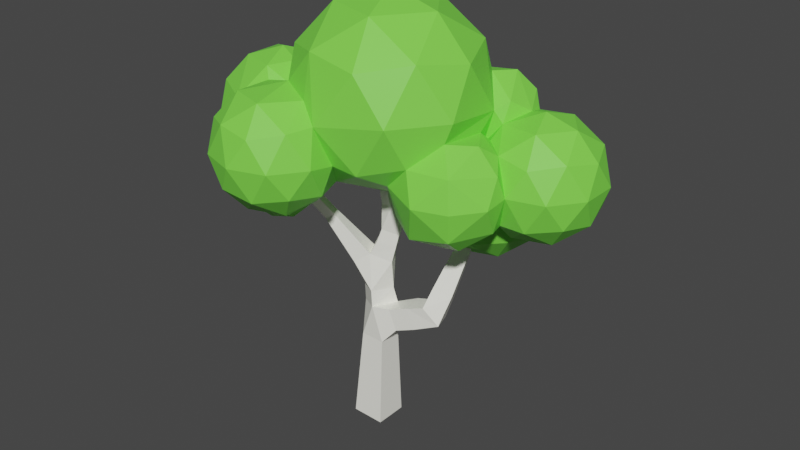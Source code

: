 # Source: kesa_koivu1.blend  (saved by Blender 4.4.30; exported with 4.5.12 LTS)
import bpy
from mathutils import Matrix  # noqa: F401  (used for matrix-valued properties, if any)

bpy.ops.wm.read_factory_settings(use_empty=True)
scene = bpy.context.scene
scene.name = 'Scene'

# ---- collections
col_collection = bpy.data.collections.new('Collection'); scene.collection.children.link(col_collection)

# ---- images (referenced by path relative to the original .blend; pixels are not part of the script)
import os
ASSET_DIR = os.environ.get("B2B_ASSET_DIR", "")  # directory of the original .blend (textures are referenced by path, not embedded)
HERE = os.path.dirname(os.path.abspath(__file__))  # packed textures are extracted next to this script under _unpacked/

def load_image(name, relpath, width, height, colorspace="sRGB"):
    """Load a texture the original file referenced (path relative to the .blend, or extracted next to this script)."""
    p = next((c for c in (os.path.join(HERE, relpath), os.path.join(ASSET_DIR, relpath)) if relpath and os.path.exists(c)), "")
    if p:
        img = bpy.data.images.load(p, check_existing=True)
        img.name = name
    else:  # same state as the original file: an image datablock whose file is absent (Cycles renders it pink)
        img = bpy.data.images.new(name, width, height)
        img.source = "FILE"
        img.filepath = "//" + (relpath or name)
    img.colorspace_settings.name = colorspace
    return img
img_material_001_base_color = load_image('Material.001 Base Color', '', 1024, 1024, 'sRGB')

# ---- materials (node trees are filled in below, after node groups)
mat_material = bpy.data.materials.new('Material')
mat_material.alpha_threshold = 0.0
mat_material.use_transparent_shadow = False
mat_material.line_color = (0.0, 0.0, 0.0, 1.0)
mat_material_001 = bpy.data.materials.new('Material.001')
mat_material_001.use_transparent_shadow = False

# ---- material node trees
mat_material.use_nodes = True; mat_material.node_tree.nodes.clear()
_N = mat_material.node_tree.nodes; _L = mat_material.node_tree.links
n0 = _N.new('ShaderNodeOutputMaterial'); n0.name = 'Material Output'; n0.location = (300, 300)
n1 = _N.new('ShaderNodeBsdfPrincipled'); n1.name = 'Principled BSDF'; n1.location = (10, 300)
n1.distribution = 'GGX'
n1.subsurface_method = 'RANDOM_WALK_SKIN'
n1.inputs[0].default_value = (1.0, 0.9911, 0.8963, 1.0)
n1.inputs[2].default_value = 0.4
n1.inputs[3].default_value = 1.45
n1.inputs[27].default_value = (0.0, 0.0, 0.0, 1.0)
n1.inputs[28].default_value = 1.0
_L.new(n1.outputs[0], n0.inputs[0])
n0.is_active_output = True
mat_material_001.use_nodes = True; mat_material_001.node_tree.nodes.clear()
_N = mat_material_001.node_tree.nodes; _L = mat_material_001.node_tree.links
n0 = _N.new('ShaderNodeBsdfPrincipled'); n0.name = 'Principled BSDF'; n0.location = (10, 300)
n0.distribution = 'GGX'
n0.subsurface_method = 'RANDOM_WALK_SKIN'
n0.inputs[0].default_value = (0.2069, 0.7994, 0.07261, 1.0)
n0.inputs[3].default_value = 1.45
n0.inputs[27].default_value = (0.0, 0.0, 0.0, 1.0)
n0.inputs[28].default_value = 1.0
n1 = _N.new('ShaderNodeOutputMaterial'); n1.name = 'Material Output'; n1.location = (300, 300)
n2 = _N.new('ShaderNodeTexImage'); n2.name = 'Image Texture.001'; n2.location = (0, 0)
n2.image = img_material_001_base_color
_L.new(n0.outputs[0], n1.inputs[0])
n1.is_active_output = True

# ---- world
world_world = bpy.data.worlds.new('World'); scene.world = world_world
world_world.use_nodes = True; world_world.node_tree.nodes.clear()
_N = world_world.node_tree.nodes; _L = world_world.node_tree.links
n0 = _N.new('ShaderNodeOutputWorld'); n0.name = 'World Output'; n0.location = (300, 300)
n1 = _N.new('ShaderNodeBackground'); n1.name = 'Background'; n1.location = (10, 300)
n1.inputs[0].default_value = (0.05088, 0.05088, 0.05088, 1.0)
_L.new(n1.outputs[0], n0.inputs[0])
n0.is_active_output = True
world_world.color = (0.05088, 0.05088, 0.05088)
world_world.use_sun_shadow = False
world_world.sun_shadow_jitter_overblur = 0.0

# ---- meshes
me_cube = bpy.data.meshes.new('Cube')
me_cube.from_pydata([(0.3854, 0.3857, -0.01521), (0.3854, -0.3857, -0.01521), (-0.3854, -0.3857, 0.01521), (-0.3854, 0.3857, 0.01521), (1.544, 0.5224, 2.91), (1.719, 0.03228, 2.967), (1.353, -0.05551, 3.331), (1.178, 0.4347, 3.274), (0.3606, 0.7094, 8.888), (0.207, 0.7553, 8.875), (0.2528, 0.8858, 8.793), (0.4065, 0.84, 8.806), (0.2513, -0.276, 7.345), (-0.004922, -0.1955, 7.334), (0.07629, 0.05664, 7.288), (0.3325, -0.02388, 7.299), (3.122, 1.504, 5.376), (3.162, 1.368, 5.376), (3.124, 1.357, 5.511), (3.084, 1.492, 5.511), (-1.028, -0.5241, 4.946), (-1.164, -0.3442, 5.001), (-0.9896, -0.25, 5.122), (-0.8539, -0.4299, 5.067), (-1.051, -1.501, 6.196), (-1.176, -1.381, 6.29), (-1.023, -1.285, 6.371), (-0.8984, -1.405, 6.277), (2.257, 1.007, 6.248), (2.218, 0.8715, 6.248), (2.087, 0.9092, 6.286), (2.126, 1.045, 6.286), (-0.5797, 1.765, 5.586), (-0.4058, 1.855, 5.586), (-0.3763, 1.799, 5.772), (-0.5501, 1.708, 5.772), (-0.4019, -0.3199, 3.997), (-0.5986, 0.06518, 3.997), (-0.2822, 0.2356, 4.242), (-0.06402, -0.1628, 4.242), (-0.5895, -0.3824, 4.282), (-0.7591, -0.05009, 4.282), (-0.5022, 0.08112, 4.519), (-0.3325, -0.2512, 4.519), (-0.7514, -0.4363, 4.528), (-0.8978, -0.1496, 4.528), (-0.6761, -0.03641, 4.732), (-0.5297, -0.3231, 4.732), (-0.8987, -0.4854, 4.752), (-1.024, -0.2402, 4.752), (-0.8343, -0.1433, 4.927), (-0.709, -0.3886, 4.927), (2.133, 1.263, 5.025), (2.201, 1.033, 5.025), (2.136, 1.014, 5.255), (2.068, 1.244, 5.255), (2.335, 1.312, 5.097), (2.397, 1.101, 5.097), (2.338, 1.084, 5.308), (2.276, 1.294, 5.308), (2.513, 1.355, 5.16), (2.57, 1.162, 5.16), (2.516, 1.146, 5.354), (2.459, 1.339, 5.354), (2.678, 1.395, 5.219), (2.73, 1.218, 5.219), (2.68, 1.203, 5.396), (2.627, 1.381, 5.396), (2.832, 1.433, 5.273), (2.881, 1.27, 5.273), (2.835, 1.257, 5.436), (2.786, 1.42, 5.436), (2.98, 1.469, 5.326), (3.024, 1.32, 5.326), (2.982, 1.308, 5.475), (2.938, 1.457, 5.475), (1.658, 0.7174, 3.481), (1.85, 0.322, 3.609), (1.443, 0.1718, 3.756), (1.251, 0.5672, 3.628), (1.717, 0.836, 3.837), (1.891, 0.4798, 3.953), (1.524, 0.3444, 4.086), (1.351, 0.7006, 3.97), (1.77, 0.9404, 4.151), (1.927, 0.6185, 4.256), (1.596, 0.4962, 4.376), (1.439, 0.8181, 4.271), (1.819, 1.036, 4.44), (1.96, 0.7462, 4.534), (1.661, 0.636, 4.642), (1.52, 0.9261, 4.548), (1.864, 1.127, 4.712), (1.991, 0.8663, 4.796), (1.723, 0.7674, 4.893), (1.596, 1.028, 4.809), (0.5956, 0.3512, 2.541), (0.6852, -0.1648, 2.541), (0.5077, -0.1956, 3.033), (0.4147, 0.2159, 3.032), (1.044, 0.429, 2.708), (1.133, -0.08695, 2.708), (0.956, -0.1178, 3.2), (0.8664, 0.3982, 3.2), (0.2723, -0.09014, 7.654), (0.03336, -0.01882, 7.634), (0.1047, 0.1842, 7.506), (0.3436, 0.1129, 7.526), (0.2859, 0.03341, 7.844), (0.06018, 0.1008, 7.825), (0.1276, 0.2926, 7.705), (0.3533, 0.2252, 7.724), (0.2982, 0.1446, 8.016), (0.08433, 0.2084, 7.998), (0.1482, 0.3902, 7.884), (0.3621, 0.3263, 7.902), (0.3097, 0.2484, 8.176), (0.1069, 0.309, 8.159), (0.1674, 0.4813, 8.051), (0.3702, 0.4208, 8.068), (0.3206, 0.3471, 8.329), (0.1283, 0.4045, 8.312), (0.1857, 0.5679, 8.21), (0.378, 0.5105, 8.226), (0.3311, 0.4419, 8.475), (0.1489, 0.4963, 8.46), (0.2033, 0.6511, 8.362), (0.3854, 0.5967, 8.378), (0.3412, 0.5335, 8.616), (0.1688, 0.585, 8.602), (0.2202, 0.7315, 8.51), (0.3926, 0.68, 8.524), (0.351, 0.6226, 8.754), (0.1881, 0.6712, 8.74), (0.2367, 0.8096, 8.653), (0.3996, 0.761, 8.667), (0.388, 0.01622, 5.436), (0.05165, 0.1218, 5.436), (0.1552, 0.4519, 5.504), (0.4916, 0.3464, 5.504), (0.3659, -0.03139, 5.739), (0.04259, 0.07006, 5.739), (0.1422, 0.3874, 5.804), (0.4655, 0.286, 5.804), (0.3454, -0.07572, 6.02), (0.03415, 0.02193, 6.02), (0.13, 0.3274, 6.083), (0.4412, 0.2297, 6.083), (0.3257, -0.118, 6.289), (0.02609, -0.02403, 6.289), (0.1184, 0.2701, 6.349), (0.418, 0.176, 6.349), (0.3068, -0.1589, 6.549), (0.01831, -0.06844, 6.549), (0.1071, 0.2147, 6.607), (0.3956, 0.1242, 6.607), (0.2883, -0.1987, 6.802), (0.01073, -0.1116, 6.802), (0.09621, 0.1608, 6.857), (0.3738, 0.07369, 6.857), (0.2702, -0.2376, 7.049), (0.003327, -0.1539, 7.049), (0.08552, 0.1081, 7.102), (0.3524, 0.02435, 7.102), (0.1319, 0.4842, 4.081), (0.3716, 0.07253, 4.081), (0.2109, 0.5081, 4.427), (0.4313, 0.1294, 4.427), (0.06759, -0.08236, 4.549), (-0.1528, 0.2963, 4.549), (0.284, 0.5302, 4.747), (0.4866, 0.182, 4.747), (0.1522, -0.01265, 4.859), (-0.05044, 0.3355, 4.859), (-0.3078, -0.04359, 2.945), (-0.02075, 0.3945, 2.945), (0.1242, -0.3267, 3.032), (-0.3595, -0.009699, 3.313), (-0.07247, 0.4283, 3.313), (0.3595, 0.1453, 3.4), (0.07247, -0.2928, 3.4), (0.3802, 0.3536, 0.6647), (0.3802, -0.3536, 0.6647), (-0.3266, -0.3536, 0.6926), (-0.3266, 0.3536, 0.6926), (0.376, 0.3283, 1.201), (0.376, -0.3283, 1.201), (-0.2801, -0.3283, 1.227), (-0.2801, 0.3283, 1.227), (0.3722, 0.3051, 1.695), (0.3722, -0.3051, 1.695), (-0.2374, -0.3051, 1.719), (-0.2374, 0.3051, 1.719), (0.3686, 0.283, 2.162), (0.3686, -0.283, 2.162), (-0.197, -0.283, 2.184), (-0.197, 0.283, 2.184), (-1.029, -0.6581, 5.116), (-1.173, -0.5198, 5.224), (-0.9971, -0.4097, 5.317), (-0.8533, -0.5481, 5.209), (-1.032, -0.7877, 5.282), (-1.173, -0.6521, 5.388), (-1.001, -0.5443, 5.479), (-0.8602, -0.6798, 5.373), (-1.036, -0.9123, 5.442), (-1.174, -0.7794, 5.546), (-1.005, -0.6736, 5.635), (-0.8669, -0.8066, 5.531), (-1.039, -1.034, 5.598), (-1.174, -0.9035, 5.699), (-1.009, -0.7998, 5.787), (-0.8734, -0.9301, 5.685), (-1.042, -1.153, 5.75), (-1.175, -1.025, 5.85), (-1.013, -0.9236, 5.936), (-0.8797, -1.051, 5.836), (-1.045, -1.27, 5.901), (-1.175, -1.145, 5.999), (-1.016, -1.046, 6.083), (-0.886, -1.171, 5.985), (-1.048, -1.386, 6.049), (-1.176, -1.264, 6.145), (-1.02, -1.166, 6.228), (-0.8922, -1.289, 6.132), (2.063, 1.114, 5.295), (1.997, 0.8839, 5.295), (1.775, 0.948, 5.36), (1.841, 1.178, 5.36), (2.103, 1.092, 5.49), (2.042, 0.8814, 5.49), (1.839, 0.94, 5.549), (1.9, 1.151, 5.549), (2.138, 1.073, 5.662), (2.082, 0.8791, 5.662), (1.895, 0.933, 5.716), (1.951, 1.127, 5.716), (2.17, 1.055, 5.82), (2.118, 0.8771, 5.82), (1.947, 0.9266, 5.87), (1.998, 1.105, 5.87), (2.2, 1.038, 5.969), (2.153, 0.8751, 5.969), (1.996, 0.9205, 6.015), (2.043, 1.084, 6.015), (2.229, 1.022, 6.112), (2.186, 0.8733, 6.112), (2.043, 0.9147, 6.153), (2.086, 1.064, 6.153), (-0.05205, 0.6074, 5.077), (0.2407, 0.76, 5.077), (0.2905, 0.6645, 5.389), (-0.002251, 0.5119, 5.389), (-0.1596, 0.8432, 5.181), (0.109, 0.9832, 5.181), (0.1547, 0.8956, 5.467), (-0.1139, 0.7556, 5.467), (-0.2546, 1.052, 5.272), (-0.007449, 1.18, 5.272), (0.03458, 1.1, 5.536), (-0.2125, 0.971, 5.536), (-0.3423, 1.244, 5.357), (-0.115, 1.363, 5.357), (-0.07629, 1.288, 5.6), (-0.3036, 1.17, 5.6), (-0.425, 1.425, 5.437), (-0.2163, 1.534, 5.437), (-0.1808, 1.466, 5.659), (-0.3895, 1.357, 5.659), (-0.5039, 1.598, 5.513), (-0.3129, 1.698, 5.513), (-0.2804, 1.636, 5.717), (-0.4714, 1.536, 5.717)], [], [(23, 20, 48, 51), (22, 23, 51, 50), (38, 164, 178), (54, 226, 53), (21, 22, 50, 49), (20, 21, 49, 48), (139, 251, 138), (51, 48, 44, 47), (50, 51, 47, 46), (49, 50, 46, 45), (228, 55, 52), (48, 49, 45, 44), (55, 225, 54), (225, 226, 54), (252, 137, 138), (251, 252, 138), (227, 94, 226), (47, 44, 40, 43), (46, 47, 43, 42), (225, 55, 228), (139, 250, 251), (36, 37, 177), (249, 173, 252), (173, 137, 252), (173, 172, 137), (172, 136, 137), (45, 46, 42, 41), (44, 45, 41, 40), (43, 40, 36, 39), (42, 43, 39, 38), (170, 249, 250), (170, 173, 249), (180, 36, 177), (41, 42, 38, 37), (164, 179, 178), (228, 52, 92, 95), (40, 41, 37, 36), (165, 39, 180), (39, 36, 180), (96, 97, 194, 193), (176, 195, 194), (35, 34, 33, 32), (31, 30, 29, 28), (27, 26, 25, 24), (196, 96, 193), (171, 170, 250, 139), (19, 18, 17, 16), (174, 195, 176), (98, 99, 176), (98, 176, 194, 97), (11, 10, 9, 8), (196, 175, 96), (175, 99, 96), (37, 38, 178, 177), (0, 1, 2, 3), (174, 175, 196, 195), (171, 139, 136, 172), (165, 180, 179, 164), (226, 94, 93, 53), (227, 228, 95, 94), (92, 52, 53, 93), (56, 57, 53, 52), (57, 58, 54, 53), (58, 59, 55, 54), (59, 56, 52, 55), (60, 61, 57, 56), (61, 62, 58, 57), (62, 63, 59, 58), (63, 60, 56, 59), (64, 65, 61, 60), (65, 66, 62, 61), (66, 67, 63, 62), (67, 64, 60, 63), (68, 69, 65, 64), (69, 70, 66, 65), (70, 71, 67, 66), (71, 68, 64, 67), (72, 73, 69, 68), (73, 74, 70, 69), (74, 75, 71, 70), (75, 72, 68, 71), (16, 17, 73, 72), (17, 18, 74, 73), (18, 19, 75, 74), (19, 16, 72, 75), (76, 77, 5, 4), (77, 78, 6, 5), (78, 79, 7, 6), (79, 76, 4, 7), (80, 81, 77, 76), (81, 82, 78, 77), (82, 83, 79, 78), (83, 80, 76, 79), (84, 85, 81, 80), (85, 86, 82, 81), (86, 87, 83, 82), (87, 84, 80, 83), (88, 89, 85, 84), (89, 90, 86, 85), (90, 91, 87, 86), (91, 88, 84, 87), (92, 93, 89, 88), (93, 94, 90, 89), (94, 95, 91, 90), (95, 92, 88, 91), (100, 101, 97, 96), (101, 102, 98, 97), (102, 103, 99, 98), (103, 100, 96, 99), (4, 5, 101, 100), (5, 6, 102, 101), (6, 7, 103, 102), (7, 4, 100, 103), (104, 105, 13, 12), (105, 106, 14, 13), (106, 107, 15, 14), (107, 104, 12, 15), (108, 109, 105, 104), (109, 110, 106, 105), (110, 111, 107, 106), (111, 108, 104, 107), (112, 113, 109, 108), (113, 114, 110, 109), (114, 115, 111, 110), (115, 112, 108, 111), (116, 117, 113, 112), (117, 118, 114, 113), (118, 119, 115, 114), (119, 116, 112, 115), (120, 121, 117, 116), (121, 122, 118, 117), (122, 123, 119, 118), (123, 120, 116, 119), (124, 125, 121, 120), (125, 126, 122, 121), (126, 127, 123, 122), (127, 124, 120, 123), (128, 129, 125, 124), (129, 130, 126, 125), (130, 131, 127, 126), (131, 128, 124, 127), (132, 133, 129, 128), (133, 134, 130, 129), (134, 135, 131, 130), (135, 132, 128, 131), (8, 9, 133, 132), (9, 10, 134, 133), (10, 11, 135, 134), (11, 8, 132, 135), (140, 141, 137, 136), (141, 142, 138, 137), (142, 143, 139, 138), (143, 140, 136, 139), (144, 145, 141, 140), (145, 146, 142, 141), (146, 147, 143, 142), (147, 144, 140, 143), (148, 149, 145, 144), (149, 150, 146, 145), (150, 151, 147, 146), (151, 148, 144, 147), (152, 153, 149, 148), (153, 154, 150, 149), (154, 155, 151, 150), (155, 152, 148, 151), (156, 157, 153, 152), (157, 158, 154, 153), (158, 159, 155, 154), (159, 156, 152, 155), (160, 161, 157, 156), (161, 162, 158, 157), (162, 163, 159, 158), (163, 160, 156, 159), (12, 13, 161, 160), (13, 14, 162, 161), (14, 15, 163, 162), (15, 12, 160, 163), (166, 167, 165, 164), (167, 168, 39, 165), (168, 169, 38, 39), (169, 166, 164, 38), (170, 171, 167, 166), (171, 172, 168, 167), (172, 173, 169, 168), (173, 170, 166, 169), (177, 178, 175, 174), (178, 179, 99, 175), (179, 180, 176, 99), (180, 177, 174, 176), (181, 182, 1, 0), (182, 183, 2, 1), (183, 184, 3, 2), (184, 181, 0, 3), (185, 186, 182, 181), (186, 187, 183, 182), (187, 188, 184, 183), (188, 185, 181, 184), (189, 190, 186, 185), (190, 191, 187, 186), (191, 192, 188, 187), (192, 189, 185, 188), (193, 194, 190, 189), (194, 195, 191, 190), (195, 196, 192, 191), (196, 193, 189, 192), (197, 198, 21, 20), (198, 199, 22, 21), (199, 200, 23, 22), (200, 197, 20, 23), (201, 202, 198, 197), (202, 203, 199, 198), (203, 204, 200, 199), (204, 201, 197, 200), (205, 206, 202, 201), (206, 207, 203, 202), (207, 208, 204, 203), (208, 205, 201, 204), (209, 210, 206, 205), (210, 211, 207, 206), (211, 212, 208, 207), (212, 209, 205, 208), (213, 214, 210, 209), (214, 215, 211, 210), (215, 216, 212, 211), (216, 213, 209, 212), (217, 218, 214, 213), (218, 219, 215, 214), (219, 220, 216, 215), (220, 217, 213, 216), (221, 222, 218, 217), (222, 223, 219, 218), (223, 224, 220, 219), (224, 221, 217, 220), (24, 25, 222, 221), (25, 26, 223, 222), (26, 27, 224, 223), (27, 24, 221, 224), (229, 230, 226, 225), (230, 231, 227, 226), (231, 232, 228, 227), (232, 229, 225, 228), (233, 234, 230, 229), (234, 235, 231, 230), (235, 236, 232, 231), (236, 233, 229, 232), (237, 238, 234, 233), (238, 239, 235, 234), (239, 240, 236, 235), (240, 237, 233, 236), (241, 242, 238, 237), (242, 243, 239, 238), (243, 244, 240, 239), (244, 241, 237, 240), (245, 246, 242, 241), (246, 247, 243, 242), (247, 248, 244, 243), (248, 245, 241, 244), (28, 29, 246, 245), (29, 30, 247, 246), (30, 31, 248, 247), (31, 28, 245, 248), (253, 254, 250, 249), (254, 255, 251, 250), (255, 256, 252, 251), (256, 253, 249, 252), (257, 258, 254, 253), (258, 259, 255, 254), (259, 260, 256, 255), (260, 257, 253, 256), (261, 262, 258, 257), (262, 263, 259, 258), (263, 264, 260, 259), (264, 261, 257, 260), (265, 266, 262, 261), (266, 267, 263, 262), (267, 268, 264, 263), (268, 265, 261, 264), (269, 270, 266, 265), (270, 271, 267, 266), (271, 272, 268, 267), (272, 269, 265, 268), (32, 33, 270, 269), (33, 34, 271, 270), (34, 35, 272, 271), (35, 32, 269, 272)])
me_cube.materials.append(mat_material)
me_cube.use_remesh_preserve_volume = False
me_cube.use_remesh_preserve_attributes = False
me_cube.use_mirror_vertex_groups = False
me_cube.update()
me_icosphere_006 = bpy.data.meshes.new('Icosphere.006')
me_icosphere_006.from_pydata([(1.069, -0.1634, -1.76), (-0.4799, 1.329, -2.094), (-0.856, 1.141, -1.821), (-0.3252, 1.47, -1.319), (-0.4425, 0.815, -1.886), (3.278e-07, 0.0, -1.35), (-0.4425, 1.603, -1.886), (1.482, -0.7279, -1.387), (0.06551, 1.503, -1.012), (0.7761, 1.081, -2.438), (-0.2736, 1.119, -0.6739), (-1.484, 1.387, -1.502), (-1.008, 1.878, -1.308), (1.47, 0.5768, -1.908), (-0.3981, 1.572, -1.418), (0.8841, -0.7312, -1.525), (0.332, -0.2486, -1.243), (-0.5904, 1.1, -2.078), (-0.9912, 0.2864, -1.678), (-0.256, 1.209, -2.078), (0.5111, 0.2653, -1.908), (-1.265, 1.69, -0.7927), (-0.08175, 1.084, -1.901), (-0.7488, 1.693, -0.6728), (-0.4155, 0.7788, -1.124), (1.466, -0.7353, -0.552), (-0.137, 1.561, -1.13), (-1.067, 1.298, -0.4676), (-0.7446, 1.429, -1.887), (-0.6109, 0.02285, -1.195), (-1.018, 0.8638, -1.724), (0.1532, 1.043, -0.8007), (0.5111, 1.896, -1.908), (-0.2965, 0.7657, -1.637), (-0.3632, 1.255, -0.781), (-1.46, -0.8072, -1.922), (-0.06534, 1.341, -0.755), (1.47, 1.585, -1.908), (-0.7207, 0.8656, -1.669), (-0.7238, 1.549, -1.664), (1.77, -0.1634, -0.625), (1.61, 0.7825, -1.784), (-0.2886, 1.651, -1.61), (-1.264, 1.203, -1.724), (-1.018, 1.541, -1.724), (-1.134, -1.043, -1.674), (1.402, -0.4058, -1.643), (-1.696, 0.4059, -1.47), (-0.73, 1.751, -1.504), (1.736, -0.1634, -1.388), (-1.544, 0.988, -1.064), (1.402, 0.07896, -1.643), (0.6562, -0.1634, -1.643), (-1.306, 1.751, -1.148), (1.041, 1.896, -1.051), (-1.553, 1.412, -1.148), (-0.5099, 1.751, -1.148), (0.5288, -0.5556, -1.388), (-1.688, -1.046, -1.674), (0.969, 1.443, -0.0007397), (0.6204, 0.6015, -2.295), (-1.485, 1.203, -0.7914), (1.814, -0.4058, -0.9758), (1.184, 0.7846, -2.295), (-0.3353, 1.432, -0.8769), (2.413, 0.3451, -1.338), (1.069, -0.9477, -0.9758), (1.526, 0.8831, -0.1614), (-0.5519, 1.203, -0.5712), (1.028, 0.3053, -1.983), (1.53, -0.7979, -0.9758), (0.5489, -0.7412, -0.903), (1.592, 1.081, -1.983), (0.9715, 0.7802, 0.2712), (1.184, 1.377, -2.295), (0.2721, 1.081, -2.295), (-1.815, -0.6634, -1.767), (0.1164, 0.6015, -1.983), (-0.8297, -1.232, -1.465), (0.6204, 1.56, -2.295), (0.1164, 1.56, -1.983), (-1.796, 0.7236, -0.8036), (1.028, 1.856, -1.983), (1.199, -0.4642, -0.2631), (1.481, -0.1634, -0.3086), (-1.537, -0.281, -1.767), (-0.9654, -0.5159, -1.674), (-0.129, 0.7762, -1.414), (0.2126, 0.3053, -1.479), (0.2126, 1.856, -1.479), (-1.271, 0.05086, -1.576), (-1.632, -1.164, -0.9009), (1.34, 1.856, -1.479), (0.7761, 2.039, -1.479), (-1.833, -0.8197, -1.109), (-0.969, -0.1686, -1.346), (0.5241, 1.856, -0.9755), (-0.5517, 0.4059, -1.346), (1.353, 0.5095, -0.2649), (-0.7943, 0.6548, -1.519), (2.413, 1.258, -1.338), (0.3684, 1.377, -0.664), (0.9025, 1.422, -0.5987), (0.7554, 1.498, -0.3257), (-2.25, -0.4308, -0.8615), (1.368, 1.328, -0.4219), (2.025, 0.06296, -0.5609), (1.365, 0.6384, 0.0003834), (-1.618, -0.03704, -1.234), (-1.292, 0.8082, -1.533), (-1.644, 0.7609, -1.346), (1.365, 1.216, 0.0003834), (-0.2013, -1.689, -0.9845), (-1.192, -0.6634, -1.903), (1.166, 1.056, 0.2557), (0.7032, 1.088, 0.1805), (-1.07, -1.971, -0.9845), (2.025, 1.54, -0.5609), (2.562, 0.8016, -0.5609), (-1.751, 0.3522, -0.5959), (-1.25, 0.997, -0.6083), (-1.776, -0.3993, -1.675), (-1.137, -0.2, -1.538), (1.785, 0.8016, -0.08086), (-1.458, 0.6253, -0.3682), (-0.9108, -0.5002, -1.397), (-2.101, -0.8873, -0.08481), (-0.9937, 0.73, -0.3626), (-1.317, -1.175, -1.305), (-2.101, 0.02574, -0.08481), (1.644, 0.3674, -1.688), (-1.107, -1.089, -1.362), (-1.868, -0.9792, -1.362), (2.154, 0.5333, -1.688), (0.3731, -1.148, 0.6037), (-1.72, -0.2577, -1.247), (2.013, 0.09911, -1.406), (2.524, 0.8016, -1.406), (-1.407, -0.1628, -1.286), (-1.473, -0.4308, 0.3952), (2.154, 1.07, -1.688), (-1.511, -1.034, -1.044), (-0.5897, -1.971, -0.2078), (-1.458, -1.689, -0.2078), (-0.9769, -0.7097, 0.6037), (2.013, 1.504, -1.406), (-0.9769, 0.7097, 0.6037), (2.611, 0.5333, -0.9492), (2.611, 1.07, -0.9492), (0.3731, 1.148, 0.6037), (1.207, 0.0, 0.6037), (2.296, 0.09911, -0.9492), (-1.87, -0.4545, -1.246), (-2.071, -0.8649, -0.9297), (-0.7884, -1.03, 0.2342), (3.278e-07, 0.0, 1.35), (-0.2807, -0.766, -1.069), (2.296, 1.504, -0.9492), (-2.071, 0.003401, -0.9297), (1.785, 1.67, -0.9492), (2.383, 0.3674, -0.4927), (-0.9707, -1.666, -1.335), (1.557, 1.504, -0.4927), (-0.4603, -1.5, -1.335), (0.3549, -1.092, -0.7097), (2.383, 1.236, -0.4927), (1.926, 0.3674, -0.2105), (-0.6014, -1.935, -1.053), (2.242, 0.8016, -0.2105), (-2.299, -0.6991, -0.4732), (-1.983, -1.133, -0.4732), (-0.091, -1.232, -1.053), (1.926, 1.236, -0.2105), (-0.4603, -0.9637, -1.335), (-1.983, 0.2717, -0.4732), (-2.299, -0.1624, -0.4732), (-1.427, -1.666, -1.053), (-0.1912, 0.6804, -1.148), (-1.562, -1.194, -0.1191), (-2.212, -0.4308, -0.01663), (-1.701, 0.2717, -0.01663), (-1.332, -0.8649, 0.2655), (-0.5753, -0.5124, -1.008), (1.284, -0.4172, 0.0), (-1.842, -0.6991, 0.2655), (-0.003805, -1.5, -0.5962), (-1.842, -0.1624, 0.2655), (-1.255, -0.01686, 0.2507), (-0.8297, -2.1, -0.5962), (-0.3193, -1.935, -0.5962), (0.7935, -1.092, 0.0), (-1.655, -1.5, -0.5962), (-1.34, -1.935, -0.5962), (-0.7935, 1.092, 0.0), (-1.295, 0.3184, -0.07904), (3.278e-07, 1.35, 0.0), (0.9291, -0.675, 0.7097), (-0.2321, -1.666, -0.1396), (-0.3549, -1.092, 0.7097), (-1.058, -1.935, -0.1396), (-1.148, 0.0, 0.7097), (-0.3549, 1.092, 0.7097), (0.9291, 0.675, 0.7097), (0.2193, -0.675, 1.148), (-0.6886, -1.666, 0.1425), (0.7097, 0.0, 1.148), (-0.3578, -1.214, 0.1297), (-0.5742, -0.4172, 1.148), (-1.199, -1.5, 0.1425), (-0.5742, 0.4172, 1.148), (-1.223, -0.9546, 0.125), (0.2193, 0.675, 1.148), (-0.1148, -1.325, -0.1153), (-0.009612, -1.114, -0.6649), (-0.7373, -0.4663, -0.9279), (-1.147, -0.5333, 0.2905), (-0.987, -0.8126, 0.08173), (-0.8362, -0.2112, -0.9589), (-1.649, -1.238, -0.533), (-0.9196, -0.8211, -1.347), (-0.9748, -0.6117, -1.123), (-1.142, -0.2354, -1.238), (-1.819, 0.1649, -0.943), (-0.5117, 0.6834, -0.9719), (-1.464, 0.4069, -0.372), (-1.21, 0.3338, -0.2809), (0.5074, 1.047, -0.5996), (1.247, 0.4628, -0.09828), (1.118, 0.4492, -0.5561), (0.4603, 1.183, -0.1317), (1.492, 1.112, -0.2139), (0.4598, 0.2729, -1.212), (0.003911, 0.6989, -1.1), (1.401, 1.561, -0.9431), (0.5668, 1.222, -0.5938), (0.9359, 0.5429, -0.7202), (1.015, 0.5591, -0.7412), (0.3422, 1.106, -0.6811), (1.148, 1.317, -0.6742), (1.649, 1.237, -1.687), (1.578, 1.523, -1.382), (1.586, 0.09865, -0.4913), (1.816, -0.05929, -0.937), (0.8905, -0.8023, -0.5658), (0.8423, 0.1588, -1.636), (1.666, 0.08419, -1.399), (1.22, 0.2346, -0.3242), (1.057, 0.5018, -0.6467), (1.352, 0.3169, -1.47), (1.287, 0.3488, -0.4469), (-0.5324, 0.6408, -1.144), (-0.4163, 0.8885, -0.8187), (-0.8066, 0.852, -0.5748), (-0.04352, 1.373, -1.775), (-0.3726, 0.867, -1.393), (-0.1396, 0.9359, -1.522), (-0.3993, 0.9071, -0.8436), (-0.3903, 0.9231, -0.813), (-0.1146, 1.415, -1.438)], [], [(156, 29, 5), (193, 195, 10), (134, 196, 203), (144, 198, 207), (146, 200, 209), (149, 201, 211), (150, 202, 205), (205, 211, 155), (205, 202, 211), (202, 149, 211), (211, 209, 155), (211, 201, 209), (201, 146, 209), (209, 207, 155), (209, 200, 207), (200, 144, 207), (207, 203, 155), (207, 198, 203), (198, 134, 203), (203, 205, 155), (203, 196, 205), (196, 150, 205), (150, 227, 202), (195, 201, 149), (195, 193, 201), (193, 146, 201), (200, 146, 194), (200, 194, 187), (198, 212, 134), (190, 196, 134), (190, 183, 196), (183, 150, 196), (195, 237, 10), (193, 194, 146), (212, 190, 134), (212, 164, 190), (183, 227, 150), (5, 231, 16), (78, 163, 161), (112, 163, 171), (78, 161, 128), (185, 112, 171), (116, 167, 188), (191, 91, 176), (112, 185, 189), (116, 188, 192), (142, 197, 204), (143, 199, 208), (210, 208, 154), (178, 208, 210), (208, 178, 143), (154, 208, 204), (208, 199, 204), (199, 142, 204), (154, 204, 206), (206, 204, 197), (206, 197, 212), (178, 218, 191), (143, 178, 191), (192, 199, 143), (192, 188, 199), (188, 142, 199), (189, 197, 142), (189, 185, 197), (191, 192, 143), (191, 176, 192), (176, 116, 192), (188, 189, 142), (188, 167, 189), (167, 112, 189), (212, 185, 213), (213, 171, 156), (173, 219, 182), (128, 176, 91), (128, 161, 176), (161, 116, 176), (173, 171, 163), (163, 78, 173), (161, 167, 116), (161, 163, 167), (163, 112, 167), (104, 153, 169), (104, 169, 175), (126, 178, 184), (129, 179, 186), (139, 215, 187), (187, 186, 139), (187, 180, 186), (180, 129, 186), (186, 184, 139), (186, 179, 184), (179, 126, 184), (184, 181, 139), (184, 178, 181), (180, 194, 224), (129, 180, 174), (175, 179, 129), (175, 169, 179), (169, 126, 179), (170, 178, 126), (194, 225, 224), (174, 175, 129), (174, 158, 175), (158, 104, 175), (169, 170, 126), (169, 153, 170), (153, 91, 170), (152, 104, 158), (152, 153, 104), (41, 133, 130), (65, 133, 137), (65, 137, 147), (100, 145, 157), (65, 147, 151), (100, 157, 148), (106, 160, 166), (117, 162, 172), (118, 165, 168), (168, 172, 123), (168, 165, 172), (165, 117, 172), (230, 162, 105), (67, 98, 123), (123, 98, 166), (166, 168, 123), (166, 160, 168), (160, 118, 168), (148, 165, 118), (148, 157, 165), (157, 117, 165), (162, 117, 159), (233, 162, 159), (242, 106, 241), (151, 160, 106), (151, 147, 160), (147, 118, 160), (157, 159, 117), (157, 145, 159), (159, 145, 240), (136, 65, 151), (147, 148, 118), (147, 137, 148), (137, 100, 148), (140, 145, 100), (140, 239, 145), (41, 130, 248), (137, 140, 100), (137, 133, 140), (133, 41, 140), (136, 245, 130), (130, 133, 136), (133, 65, 136), (45, 113, 86), (35, 76, 85), (35, 85, 113), (219, 45, 86), (128, 58, 45), (76, 58, 132), (85, 121, 135), (131, 45, 219), (58, 128, 132), (76, 132, 152), (135, 138, 85), (86, 122, 125), (132, 94, 152), (94, 132, 141), (141, 132, 128), (138, 122, 85), (135, 121, 152), (121, 76, 152), (128, 45, 131), (219, 125, 220), (219, 86, 125), (113, 122, 86), (113, 85, 122), (85, 76, 121), (76, 35, 58), (35, 45, 58), (35, 113, 45), (29, 18, 97), (18, 90, 47), (109, 18, 47), (109, 99, 18), (221, 138, 95), (222, 47, 108), (222, 81, 47), (124, 81, 119), (124, 225, 127), (120, 124, 127), (81, 124, 120), (119, 224, 124), (81, 120, 50), (119, 81, 222), (50, 110, 81), (110, 47, 81), (217, 95, 29), (29, 97, 223), (110, 109, 47), (47, 90, 108), (99, 97, 18), (90, 18, 95), (18, 29, 95), (227, 107, 73), (114, 67, 111), (111, 59, 114), (115, 73, 114), (59, 115, 114), (229, 115, 59), (114, 73, 107), (107, 67, 114), (59, 111, 105), (229, 59, 103), (59, 105, 103), (103, 105, 238), (103, 238, 102), (226, 229, 234), (228, 98, 227), (236, 247, 235), (9, 63, 60), (13, 63, 72), (9, 60, 75), (9, 75, 79), (9, 79, 74), (32, 80, 89), (37, 82, 92), (20, 244, 88), (32, 89, 93), (54, 96, 102), (54, 102, 233), (234, 102, 101), (96, 101, 102), (8, 101, 96), (54, 233, 92), (93, 96, 54), (93, 89, 96), (89, 8, 96), (232, 88, 231), (92, 93, 54), (92, 82, 93), (82, 32, 93), (80, 22, 253), (88, 87, 77), (77, 20, 88), (74, 82, 37), (74, 79, 82), (79, 32, 82), (79, 80, 32), (79, 75, 80), (22, 80, 75), (77, 22, 75), (75, 60, 77), (60, 20, 77), (72, 74, 37), (72, 63, 74), (63, 9, 74), (60, 69, 20), (60, 63, 69), (63, 13, 69), (0, 46, 15), (7, 46, 49), (0, 15, 52), (7, 49, 62), (66, 15, 7), (7, 62, 70), (71, 15, 66), (246, 83, 84), (84, 83, 25), (25, 40, 84), (40, 242, 241), (70, 62, 25), (62, 40, 25), (71, 16, 57), (71, 57, 15), (66, 70, 25), (66, 7, 70), (51, 244, 248), (16, 231, 52), (57, 16, 52), (52, 15, 57), (51, 49, 46), (0, 51, 46), (15, 46, 7), (2, 30, 43), (2, 43, 44), (2, 44, 39), (50, 11, 109), (12, 11, 53), (254, 24, 250), (50, 55, 11), (21, 61, 27), (23, 27, 68), (23, 68, 64), (23, 21, 27), (61, 120, 27), (27, 252, 68), (64, 3, 56), (56, 23, 64), (12, 21, 23), (12, 53, 21), (55, 61, 21), (61, 55, 50), (56, 12, 23), (56, 48, 12), (53, 55, 21), (53, 11, 55), (48, 14, 39), (12, 48, 44), (44, 11, 12), (44, 43, 11), (109, 11, 43), (43, 30, 109), (1, 19, 17), (39, 6, 28), (42, 253, 6), (38, 4, 33), (39, 42, 6), (14, 258, 42), (38, 2, 4), (33, 4, 22), (6, 253, 19), (19, 1, 6), (1, 28, 6), (1, 17, 28), (17, 2, 28), (232, 231, 5, 177), (17, 4, 2), (22, 19, 253), (17, 19, 4), (19, 22, 4), (24, 87, 177), (36, 8, 64), (36, 10, 31), (34, 10, 36), (64, 34, 36), (34, 257, 10), (64, 8, 26), (26, 8, 258), (87, 24, 254), (177, 87, 232), (156, 5, 16), (29, 177, 5), (127, 193, 10, 252), (212, 213, 164), (83, 183, 190, 243), (73, 115, 149, 202), (202, 227, 73), (200, 187, 215, 144), (229, 195, 149, 115), (198, 144, 154), (198, 154, 206), (206, 212, 198), (237, 195, 229, 226), (154, 144, 215, 216), (127, 194, 193), (194, 127, 225), (83, 246, 227, 183), (190, 164, 243), (246, 228, 227), (237, 31, 10), (223, 251, 252, 10, 257, 177), (177, 29, 223), (217, 29, 156, 182, 214), (71, 164, 156, 16), (164, 213, 156), (182, 219, 220, 214), (71, 243, 164), (131, 219, 78), (78, 128, 131), (173, 78, 219), (191, 218, 91), (210, 154, 216), (212, 197, 185), (185, 171, 213), (173, 182, 156), (119, 222, 158, 174), (91, 141, 128), (171, 173, 156), (152, 108, 135), (108, 138, 135), (119, 174, 180, 224), (170, 91, 218), (210, 216, 181), (180, 187, 194), (210, 181, 178), (139, 181, 215), (215, 181, 216), (91, 153, 94, 141), (170, 218, 178), (222, 108, 158), (152, 158, 108), (153, 152, 94), (105, 162, 233, 238), (217, 214, 221), (214, 220, 221), (140, 41, 239), (136, 242, 245), (159, 240, 233), (249, 241, 98), (123, 172, 230), (172, 162, 230), (123, 230, 67), (98, 228, 249), (166, 98, 241), (241, 106, 166), (234, 101, 237, 226), (151, 106, 242), (242, 136, 151), (145, 239, 240), (248, 130, 245), (125, 221, 220), (125, 122, 221), (138, 221, 122), (127, 252, 120), (225, 124, 224), (95, 217, 221), (223, 97, 250), (110, 50, 109), (108, 90, 138), (99, 250, 97), (90, 95, 138), (103, 102, 234), (111, 67, 230), (105, 111, 230), (98, 107, 227), (98, 67, 107), (103, 234, 229), (13, 72, 41), (20, 69, 244), (77, 87, 22), (13, 41, 248), (255, 22, 87), (37, 92, 240), (8, 31, 101), (102, 238, 233), (37, 240, 239, 72), (101, 31, 237), (92, 233, 240), (88, 244, 231), (258, 8, 89), (89, 80, 258), (253, 258, 80), (87, 88, 232), (69, 248, 244), (248, 69, 13), (239, 41, 72), (246, 84, 241, 249), (0, 52, 244), (244, 51, 0), (228, 246, 249), (84, 40, 241), (242, 62, 49, 245), (25, 83, 243), (236, 235, 247), (243, 71, 66), (66, 25, 243), (40, 62, 242), (68, 251, 256, 34), (245, 51, 248), (52, 231, 244), (49, 51, 245), (30, 2, 38), (14, 48, 56), (3, 14, 56), (64, 68, 34), (61, 50, 120), (27, 120, 252), (252, 251, 68), (250, 24, 256, 251), (223, 250, 251), (250, 99, 254), (44, 48, 39), (99, 109, 30), (99, 30, 38), (99, 38, 254), (22, 255, 33), (14, 3, 258), (258, 253, 42), (39, 14, 42), (33, 254, 38), (255, 254, 33), (2, 39, 28), (31, 8, 36), (34, 256, 257), (26, 3, 64), (256, 24, 257), (177, 257, 24), (3, 26, 258), (254, 255, 87)])
_uv = me_icosphere_006.uv_layers.new(name='UVMap')
_uv.uv.foreach_set('vector', [0.0458, 0.3505, 0.04363, 0.2919, 0.08576, 0.3016, 0.03892, 0.6197, 0.04295, 0.5714, 0.08752, 0.6058, 0.4515, 0.1598, 0.4556, 0.1113, 0.4982, 0.1352, 0.4888, 0.5287, 0.5363, 0.5041, 0.5307, 0.561, 0.1847, 0.1049, 0.1825, 0.0532, 0.2261, 0.07602, 0.275, 0.1577, 0.2261, 0.1372, 0.2792, 0.107, 0.4515, 0.0572, 0.4714, 0.02127, 0.4982, 0.07486, 0.3216, 0.07321, 0.2792, 0.107, 0.275, 0.05355, 0.3216, 0.07321, 0.3216, 0.1344, 0.2792, 0.107, 0.3216, 0.1344, 0.275, 0.1577, 0.2792, 0.107, 0.2792, 0.107, 0.2261, 0.07602, 0.275, 0.05355, 0.2792, 0.107, 0.2261, 0.1372, 0.2261, 0.07602, 0.2261, 0.1372, 0.1847, 0.1049, 0.2261, 0.07602, 0.2261, 0.07602, 0.2357, 0.02301, 0.275, 0.05355, 0.2261, 0.07602, 0.1825, 0.0532, 0.2357, 0.02301, 0.4739, 0.5668, 0.4888, 0.5287, 0.5307, 0.561, 0.5307, 0.561, 0.5839, 0.5308, 0.5697, 0.5741, 0.5307, 0.561, 0.5363, 0.5041, 0.5839, 0.5308, 0.5363, 0.5041, 0.5794, 0.4773, 0.5839, 0.5308, 0.2947, 0.02127, 0.3216, 0.07321, 0.275, 0.05355, 0.4982, 0.1352, 0.4556, 0.1113, 0.4982, 0.07486, 0.4556, 0.1113, 0.4515, 0.0572, 0.4982, 0.07486, 0.4515, 0.0572, 0.4064, 0.02234, 0.4714, 0.02127, 0.2357, 0.1833, 0.2261, 0.1372, 0.275, 0.1577, 0.2357, 0.1833, 0.1825, 0.1522, 0.2261, 0.1372, 0.1825, 0.1522, 0.1847, 0.1049, 0.2261, 0.1372, 0.5206, 0.3878, 0.4746, 0.3602, 0.5255, 0.335, 0.5206, 0.3878, 0.5255, 0.335, 0.5371, 0.3622, 0.5363, 0.5041, 0.5246, 0.4417, 0.5794, 0.4773, 0.4025, 0.1406, 0.4556, 0.1113, 0.4515, 0.1598, 0.4025, 0.1406, 0.4025, 0.08027, 0.4556, 0.1113, 0.4025, 0.08027, 0.4515, 0.0572, 0.4556, 0.1113, 0.04295, 0.5714, 0.09941, 0.5652, 0.08752, 0.6058, 0.4648, 0.3078, 0.5255, 0.335, 0.4746, 0.3602, 0.5246, 0.4417, 0.5839, 0.4342, 0.5794, 0.4773, 0.03968, 0.4239, 0.08011, 0.3983, 0.108, 0.4361, 0.4025, 0.08027, 0.4064, 0.02234, 0.4515, 0.0572, 0.08576, 0.3016, 0.124, 0.3019, 0.102, 0.328, 0.3792, 0.5352, 0.3834, 0.5694, 0.3485, 0.5507, 0.3813, 0.6022, 0.3834, 0.5694, 0.4102, 0.5863, 0.3792, 0.5352, 0.3485, 0.5507, 0.3531, 0.5137, 0.05961, 0.6941, 0.0348, 0.6744, 0.06674, 0.6623, 0.322, 0.5703, 0.3498, 0.5901, 0.321, 0.601, 0.8937, 0.4835, 0.8674, 0.4678, 0.8937, 0.4449, 0.0348, 0.6744, 0.05961, 0.6941, 0.02287, 0.7066, 0.4933, 0.6167, 0.5239, 0.6278, 0.4897, 0.6472, 0.02127, 0.7404, 0.05166, 0.7329, 0.04593, 0.7637, 0.4933, 0.682, 0.5239, 0.6662, 0.5203, 0.7028, 0.05206, 0.8678, 0.02127, 0.8496, 0.06165, 0.8357, 0.03162, 0.8882, 0.02127, 0.8496, 0.05206, 0.8678, 0.5203, 0.7028, 0.4845, 0.709, 0.4933, 0.682, 0.06165, 0.8357, 0.02127, 0.8496, 0.03143, 0.813, 0.5203, 0.7028, 0.5239, 0.6662, 0.5545, 0.6833, 0.5239, 0.6662, 0.5516, 0.6489, 0.5545, 0.6833, 0.06165, 0.8357, 0.03143, 0.813, 0.07042, 0.8063, 0.084, 0.7498, 0.04593, 0.7637, 0.05166, 0.7329, 0.084, 0.7498, 0.05166, 0.7329, 0.0778, 0.728, 0.8751, 0.5205, 0.8765, 0.4924, 0.8937, 0.4835, 0.4933, 0.682, 0.4845, 0.709, 0.4648, 0.6721, 0.4897, 0.6472, 0.5239, 0.6662, 0.4933, 0.682, 0.4897, 0.6472, 0.5239, 0.6278, 0.5239, 0.6662, 0.5239, 0.6278, 0.5516, 0.6489, 0.5239, 0.6662, 0.02287, 0.7066, 0.05166, 0.7329, 0.02127, 0.7404, 0.02287, 0.7066, 0.05961, 0.6941, 0.05166, 0.7329, 0.4648, 0.6721, 0.4897, 0.6472, 0.4933, 0.682, 0.4648, 0.6721, 0.4648, 0.6337, 0.4897, 0.6472, 0.4648, 0.6337, 0.4933, 0.6167, 0.4897, 0.6472, 0.5239, 0.6278, 0.5545, 0.6212, 0.5516, 0.6489, 0.321, 0.601, 0.3498, 0.5901, 0.3558, 0.6197, 0.3498, 0.5901, 0.3813, 0.6022, 0.3558, 0.6197, 0.0778, 0.728, 0.05961, 0.6941, 0.084, 0.6856, 0.4992, 0.7515, 0.5223, 0.7712, 0.4983, 0.787, 0.5153, 0.8072, 0.4964, 0.837, 0.4758, 0.8046, 0.8551, 0.4342, 0.8937, 0.4449, 0.8674, 0.4678, 0.3531, 0.5137, 0.3485, 0.5507, 0.319, 0.5373, 0.3485, 0.5507, 0.322, 0.5703, 0.319, 0.5373, 0.409, 0.5469, 0.4102, 0.5863, 0.3834, 0.5694, 0.3834, 0.5694, 0.3792, 0.5352, 0.409, 0.5469, 0.3485, 0.5507, 0.3498, 0.5901, 0.322, 0.5703, 0.3485, 0.5507, 0.3834, 0.5694, 0.3498, 0.5901, 0.3834, 0.5694, 0.3813, 0.6022, 0.3498, 0.5901, 0.2122, 0.2538, 0.1918, 0.2348, 0.2293, 0.2258, 0.2122, 0.2538, 0.2293, 0.2258, 0.2468, 0.2587, 0.6509, 0.488, 0.6959, 0.4957, 0.6541, 0.5218, 0.6212, 0.1246, 0.6225, 0.1578, 0.5945, 0.1432, 0.563, 0.1576, 0.5407, 0.1547, 0.555, 0.1226, 0.555, 0.1226, 0.5945, 0.1432, 0.563, 0.1576, 0.555, 0.1226, 0.5945, 0.1038, 0.5945, 0.1432, 0.5945, 0.1038, 0.6212, 0.1246, 0.5945, 0.1432, 0.5945, 0.1432, 0.5884, 0.1773, 0.563, 0.1576, 0.5945, 0.1432, 0.6225, 0.1578, 0.5884, 0.1773, 0.6265, 0.4977, 0.6509, 0.488, 0.6541, 0.5218, 0.6541, 0.5218, 0.6917, 0.5336, 0.6651, 0.546, 0.6541, 0.5218, 0.6959, 0.4957, 0.6917, 0.5336, 0.5945, 0.1038, 0.5674, 0.09127, 0.5856, 0.07924, 0.6212, 0.1246, 0.5945, 0.1038, 0.6225, 0.09412, 0.2468, 0.2587, 0.267, 0.2332, 0.2764, 0.2665, 0.2468, 0.2587, 0.2293, 0.2258, 0.267, 0.2332, 0.6386, 0.4604, 0.6509, 0.488, 0.6265, 0.4977, 0.6738, 0.4615, 0.6959, 0.4957, 0.6509, 0.488, 0.674, 0.3679, 0.687, 0.3673, 0.687, 0.3879, 0.2579, 0.2953, 0.2468, 0.2587, 0.2764, 0.2665, 0.2579, 0.2953, 0.2202, 0.2879, 0.2468, 0.2587, 0.2202, 0.2879, 0.2122, 0.2538, 0.2468, 0.2587, 0.6386, 0.4604, 0.6738, 0.4615, 0.6509, 0.488, 0.6386, 0.4604, 0.6666, 0.4342, 0.6738, 0.4615, 0.6666, 0.4342, 0.7041, 0.4432, 0.6738, 0.4615, 0.1825, 0.2745, 0.2122, 0.2538, 0.2202, 0.2879, 0.1825, 0.2745, 0.1918, 0.2348, 0.2122, 0.2538, 0.2495, 0.7144, 0.2064, 0.7068, 0.2401, 0.686, 0.1791, 0.6886, 0.2064, 0.7068, 0.1784, 0.7216, 0.319, 0.6938, 0.3338, 0.663, 0.3505, 0.691, 0.397, 0.2555, 0.3802, 0.2856, 0.3623, 0.2509, 0.319, 0.6938, 0.3505, 0.691, 0.3324, 0.7253, 0.397, 0.2555, 0.3623, 0.2509, 0.3883, 0.2267, 0.3545, 0.7509, 0.3714, 0.7246, 0.3885, 0.7509, 0.05016, 0.1883, 0.06599, 0.1581, 0.08238, 0.1938, 0.3853, 0.6926, 0.4074, 0.6781, 0.4066, 0.7166, 0.1017, 0.2228, 0.08238, 0.1938, 0.1169, 0.1941, 0.1017, 0.2228, 0.06247, 0.2194, 0.08238, 0.1938, 0.06247, 0.2194, 0.05016, 0.1883, 0.08238, 0.1938, 0.1007, 0.1659, 0.06599, 0.1581, 0.08378, 0.1495, 0.1157, 0.1733, 0.14, 0.1655, 0.1169, 0.1941, 0.8021, 0.5242, 0.7713, 0.5133, 0.8112, 0.4963, 0.1365, 0.2085, 0.1017, 0.2228, 0.1169, 0.1941, 0.3885, 0.7509, 0.3714, 0.7246, 0.4066, 0.7166, 0.3714, 0.7246, 0.3853, 0.6926, 0.4066, 0.7166, 0.3728, 0.6623, 0.4074, 0.6781, 0.3853, 0.6926, 0.3883, 0.2267, 0.3623, 0.2509, 0.3502, 0.2258, 0.3623, 0.2509, 0.3321, 0.2539, 0.3502, 0.2258, 0.06599, 0.1581, 0.05016, 0.1883, 0.03596, 0.1616, 0.05234, 0.1371, 0.06599, 0.1581, 0.03596, 0.1616, 0.7829, 0.441, 0.8084, 0.4619, 0.7826, 0.4785, 0.3324, 0.7253, 0.3714, 0.7246, 0.3545, 0.7509, 0.3324, 0.7253, 0.3505, 0.691, 0.3714, 0.7246, 0.3505, 0.691, 0.3853, 0.6926, 0.3714, 0.7246, 0.3623, 0.2509, 0.3421, 0.2847, 0.3321, 0.2539, 0.3623, 0.2509, 0.3802, 0.2856, 0.3421, 0.2847, 0.3421, 0.2847, 0.3802, 0.2856, 0.3667, 0.3124, 0.2053, 0.6674, 0.1791, 0.6886, 0.1767, 0.6578, 0.3505, 0.691, 0.3728, 0.6623, 0.3853, 0.6926, 0.3505, 0.691, 0.3338, 0.663, 0.3728, 0.6623, 0.4223, 0.2465, 0.397, 0.2555, 0.3883, 0.2267, 0.4173, 0.2829, 0.3802, 0.2856, 0.397, 0.2555, 0.4173, 0.2829, 0.3972, 0.3163, 0.3802, 0.2856, 0.2495, 0.7144, 0.2401, 0.686, 0.2556, 0.6695, 0.4223, 0.2465, 0.4173, 0.2829, 0.397, 0.2555, 0.1784, 0.7216, 0.2064, 0.7068, 0.2131, 0.7403, 0.2064, 0.7068, 0.2495, 0.7144, 0.2131, 0.7403, 0.2053, 0.6674, 0.2293, 0.6591, 0.2401, 0.686, 0.2401, 0.686, 0.2064, 0.7068, 0.2053, 0.6674, 0.2064, 0.7068, 0.1791, 0.6886, 0.2053, 0.6674, 0.3762, 0.5049, 0.3957, 0.4783, 0.4102, 0.4912, 0.8878, 0.2258, 0.8871, 0.2453, 0.8534, 0.2424, 0.3751, 0.4702, 0.393, 0.4494, 0.3957, 0.4783, 0.9051, 0.04494, 0.9256, 0.02286, 0.9256, 0.06347, 0.3531, 0.5137, 0.3468, 0.4771, 0.3762, 0.5049, 0.8871, 0.2453, 0.9101, 0.2463, 0.9101, 0.2725, 0.8534, 0.2424, 0.8678, 0.253, 0.8564, 0.2829, 0.9043, 0.02127, 0.9256, 0.02286, 0.9051, 0.04494, 0.3577, 0.9601, 0.319, 0.9601, 0.3544, 0.9352, 0.8871, 0.2453, 0.9101, 0.2725, 0.8739, 0.2847, 0.8809, 0.7942, 0.8698, 0.7794, 0.9059, 0.7691, 0.8811, 0.7302, 0.8752, 0.756, 0.8618, 0.7352, 0.9101, 0.2725, 0.8981, 0.2907, 0.8739, 0.2847, 0.3417, 0.9174, 0.3544, 0.9352, 0.3191, 0.9343, 0.3191, 0.9343, 0.3544, 0.9352, 0.319, 0.9601, 0.8698, 0.7794, 0.8752, 0.756, 0.9059, 0.7691, 0.8564, 0.2829, 0.8678, 0.253, 0.8739, 0.2847, 0.8678, 0.253, 0.8871, 0.2453, 0.8739, 0.2847, 0.3531, 0.5137, 0.3762, 0.5049, 0.3694, 0.5187, 0.9051, 0.04494, 0.9069, 0.06674, 0.8869, 0.05791, 0.9051, 0.04494, 0.9256, 0.06347, 0.9069, 0.06674, 0.9059, 0.7309, 0.8752, 0.756, 0.8811, 0.7302, 0.9059, 0.7309, 0.9059, 0.7691, 0.8752, 0.756, 0.8534, 0.2424, 0.8871, 0.2453, 0.8678, 0.253, 0.3601, 0.4515, 0.3751, 0.4702, 0.3468, 0.4771, 0.3751, 0.4702, 0.3762, 0.5049, 0.3468, 0.4771, 0.3751, 0.4702, 0.3957, 0.4783, 0.3762, 0.5049, 0.6265, 0.6385, 0.6646, 0.6652, 0.6286, 0.6688, 0.6646, 0.6652, 0.6803, 0.642, 0.712, 0.6533, 0.6883, 0.6877, 0.6646, 0.6652, 0.712, 0.6533, 0.9667, 0.3333, 0.9667, 0.3715, 0.9433, 0.3678, 0.6624, 0.6146, 0.6827, 0.6162, 0.6527, 0.6255, 0.2221, 0.3062, 0.1944, 0.3385, 0.1945, 0.3078, 0.2221, 0.3062, 0.2493, 0.3375, 0.1944, 0.3385, 0.5876, 0.06537, 0.6203, 0.0512, 0.6092, 0.08072, 0.5876, 0.06537, 0.5652, 0.08218, 0.5559, 0.05034, 0.5814, 0.0301, 0.5876, 0.06537, 0.5559, 0.05034, 0.6203, 0.0512, 0.5876, 0.06537, 0.5814, 0.0301, 0.6092, 0.08072, 0.5856, 0.07924, 0.5876, 0.06537, 0.6203, 0.0512, 0.5814, 0.0301, 0.6101, 0.02127, 0.2503, 0.3109, 0.2493, 0.3375, 0.2221, 0.3062, 0.2385, 0.3685, 0.2136, 0.3587, 0.2493, 0.3375, 0.2136, 0.3587, 0.1944, 0.3385, 0.2493, 0.3375, 0.6885, 0.1571, 0.6885, 0.1819, 0.6651, 0.175, 0.7903, 0.02127, 0.8161, 0.03415, 0.8109, 0.06815, 0.2136, 0.3587, 0.1995, 0.3777, 0.1944, 0.3385, 0.712, 0.6533, 0.6803, 0.642, 0.698, 0.6186, 0.6513, 0.6862, 0.6286, 0.6688, 0.6646, 0.6652, 0.6803, 0.642, 0.6646, 0.6652, 0.6527, 0.6255, 0.6646, 0.6652, 0.6265, 0.6385, 0.6527, 0.6255, 0.9591, 0.7715, 0.9484, 0.7639, 0.9591, 0.7302, 0.7886, 0.867, 0.7513, 0.8641, 0.7699, 0.8483, 0.9008, 0.3351, 0.8951, 0.366, 0.8774, 0.3333, 0.86, 0.3632, 0.8534, 0.3341, 0.8774, 0.3333, 0.8951, 0.366, 0.86, 0.3632, 0.8774, 0.3333, 0.8612, 0.3897, 0.86, 0.3632, 0.8951, 0.366, 0.7886, 0.867, 0.7886, 0.8915, 0.7616, 0.8866, 0.7616, 0.8866, 0.7513, 0.8641, 0.7886, 0.867, 0.8575, 0.8596, 0.8821, 0.8368, 0.8975, 0.8568, 0.8612, 0.3897, 0.8951, 0.366, 0.8959, 0.3897, 0.8575, 0.8596, 0.8975, 0.8568, 0.8624, 0.8871, 0.8624, 0.8871, 0.8975, 0.8568, 0.9014, 0.8811, 0.8624, 0.8871, 0.9014, 0.8811, 0.8841, 0.8916, 0.05716, 0.9672, 0.02127, 0.9672, 0.05352, 0.954, 0.7466, 0.5003, 0.7713, 0.5133, 0.771, 0.5238, 0.1265, 0.7373, 0.131, 0.7305, 0.131, 0.7412, 0.2435, 0.5729, 0.2089, 0.5571, 0.2467, 0.5351, 0.1793, 0.5361, 0.2089, 0.5571, 0.1776, 0.5725, 0.2435, 0.5729, 0.2467, 0.5351, 0.2764, 0.5586, 0.2435, 0.5729, 0.2764, 0.5586, 0.257, 0.5951, 0.4223, 0.3976, 0.3907, 0.4069, 0.413, 0.3696, 0.6293, 0.3169, 0.6456, 0.2876, 0.6661, 0.3248, 0.3906, 0.3393, 0.3721, 0.3726, 0.3523, 0.3343, 0.2021, 0.7882, 0.2338, 0.7828, 0.207, 0.8218, 0.3527, 0.4027, 0.3226, 0.4052, 0.33, 0.3716, 0.03695, 0.1045, 0.05443, 0.0712, 0.08384, 0.1123, 0.03695, 0.1045, 0.08384, 0.1123, 0.05234, 0.1371, 0.1047, 0.09268, 0.08384, 0.1123, 0.09773, 0.07496, 0.05443, 0.0712, 0.09773, 0.07496, 0.08384, 0.1123, 0.08654, 0.04487, 0.09773, 0.07496, 0.05443, 0.0712, 0.319, 0.3376, 0.3361, 0.3076, 0.3523, 0.3343, 0.02127, 0.07513, 0.05443, 0.0712, 0.03695, 0.1045, 0.02127, 0.07513, 0.04649, 0.03945, 0.05443, 0.0712, 0.04649, 0.03945, 0.08654, 0.04487, 0.05443, 0.0712, 0.2141, 0.8638, 0.207, 0.8218, 0.2338, 0.8226, 0.3523, 0.3343, 0.33, 0.3716, 0.319, 0.3376, 0.3523, 0.3343, 0.3721, 0.3726, 0.33, 0.3716, 0.3721, 0.3726, 0.3527, 0.4027, 0.33, 0.3716, 0.6456, 0.2876, 0.6691, 0.2571, 0.6683, 0.2804, 0.207, 0.8218, 0.1913, 0.8579, 0.1767, 0.8146, 0.1767, 0.8146, 0.2021, 0.7882, 0.207, 0.8218, 0.413, 0.3696, 0.3721, 0.3726, 0.3906, 0.3393, 0.413, 0.3696, 0.3907, 0.4069, 0.3721, 0.3726, 0.3907, 0.4069, 0.3527, 0.4027, 0.3721, 0.3726, 0.6108, 0.2837, 0.6456, 0.2876, 0.6293, 0.3169, 0.6108, 0.2837, 0.6339, 0.2483, 0.6456, 0.2876, 0.6691, 0.2571, 0.6456, 0.2876, 0.6339, 0.2483, 0.6704, 0.2258, 0.6691, 0.2571, 0.6339, 0.2483, 0.2764, 0.5586, 0.2467, 0.5351, 0.2764, 0.5151, 0.2467, 0.5351, 0.2435, 0.4988, 0.2764, 0.5151, 0.4185, 0.3294, 0.413, 0.3696, 0.3906, 0.3393, 0.1776, 0.5725, 0.2089, 0.5571, 0.2153, 0.5942, 0.2089, 0.5571, 0.2435, 0.5729, 0.2153, 0.5942, 0.2467, 0.5351, 0.2089, 0.5135, 0.2435, 0.4988, 0.2467, 0.5351, 0.2089, 0.5571, 0.2089, 0.5135, 0.2089, 0.5571, 0.1793, 0.5361, 0.2089, 0.5135, 0.692, 0.03866, 0.7203, 0.05162, 0.6895, 0.08568, 0.7342, 0.07907, 0.7203, 0.05162, 0.746, 0.03895, 0.692, 0.03866, 0.6895, 0.08568, 0.6651, 0.05034, 0.7572, 0.5896, 0.8028, 0.5885, 0.7895, 0.6148, 0.7151, 0.1146, 0.6895, 0.08568, 0.7342, 0.07907, 0.7572, 0.5896, 0.7895, 0.6148, 0.7545, 0.6175, 0.7975, 0.2932, 0.7556, 0.3059, 0.7643, 0.2685, 0.8844, 0.6111, 0.8915, 0.658, 0.8686, 0.6382, 0.7969, 0.67, 0.7683, 0.6764, 0.7575, 0.6492, 0.7575, 0.6492, 0.805, 0.6421, 0.7969, 0.67, 0.805, 0.6421, 0.8129, 0.6198, 0.8174, 0.6567, 0.7545, 0.6175, 0.7895, 0.6148, 0.7575, 0.6492, 0.7895, 0.6148, 0.805, 0.6421, 0.7575, 0.6492, 0.7975, 0.2932, 0.8109, 0.322, 0.7837, 0.3184, 0.7975, 0.2932, 0.7837, 0.3184, 0.7556, 0.3059, 0.7643, 0.2685, 0.7512, 0.2434, 0.7757, 0.2258, 0.7151, 0.1146, 0.7342, 0.07907, 0.746, 0.09662, 0.5547, 0.9121, 0.5343, 0.9468, 0.5341, 0.9101, 0.9242, 0.1375, 0.9257, 0.177, 0.8892, 0.15, 0.9083, 0.1206, 0.9242, 0.1375, 0.8892, 0.15, 0.6651, 0.05034, 0.6895, 0.08568, 0.6651, 0.08599, 0.7151, 0.02127, 0.746, 0.03895, 0.7203, 0.05162, 0.692, 0.03866, 0.7151, 0.02127, 0.7203, 0.05162, 0.6895, 0.08568, 0.7203, 0.05162, 0.7342, 0.07907, 0.7835, 0.7559, 0.759, 0.7542, 0.771, 0.7302, 0.7835, 0.7559, 0.771, 0.7302, 0.7991, 0.7384, 0.3724, 0.8748, 0.3446, 0.8714, 0.3583, 0.8554, 0.2385, 0.3685, 0.2223, 0.4062, 0.1995, 0.3777, 0.2463, 0.4464, 0.2223, 0.4062, 0.2556, 0.4249, 0.8443, 0.05736, 0.8258, 0.06614, 0.8169, 0.05697, 0.2385, 0.3685, 0.247, 0.3963, 0.2223, 0.4062, 0.6655, 0.795, 0.6297, 0.7883, 0.6478, 0.7591, 0.6879, 0.7631, 0.6478, 0.7591, 0.6698, 0.7302, 0.6879, 0.7631, 0.6698, 0.7302, 0.6986, 0.7364, 0.6879, 0.7631, 0.6655, 0.795, 0.6478, 0.7591, 0.6297, 0.7883, 0.6265, 0.7619, 0.6478, 0.7591, 0.6478, 0.7591, 0.6395, 0.7308, 0.6698, 0.7302, 0.36, 0.7935, 0.3724, 0.819, 0.3459, 0.8134, 0.3459, 0.8134, 0.3211, 0.7958, 0.36, 0.7935, 0.6986, 0.8037, 0.6655, 0.795, 0.6879, 0.7631, 0.6986, 0.8037, 0.6742, 0.8104, 0.6655, 0.795, 0.247, 0.3963, 0.2627, 0.3765, 0.2764, 0.4134, 0.2627, 0.3765, 0.247, 0.3963, 0.2385, 0.3685, 0.3459, 0.8134, 0.319, 0.8424, 0.3211, 0.7958, 0.3459, 0.8134, 0.3449, 0.8438, 0.319, 0.8424, 0.2556, 0.4249, 0.247, 0.3963, 0.2764, 0.4134, 0.2556, 0.4249, 0.2223, 0.4062, 0.247, 0.3963, 0.3449, 0.8438, 0.3674, 0.8268, 0.3583, 0.8554, 0.319, 0.8424, 0.3449, 0.8438, 0.3446, 0.8714, 0.2083, 0.4362, 0.2223, 0.4062, 0.2463, 0.4464, 0.2083, 0.4362, 0.1996, 0.4076, 0.2223, 0.4062, 0.1995, 0.3777, 0.2223, 0.4062, 0.1996, 0.4076, 0.771, 0.7302, 0.759, 0.7542, 0.7411, 0.7424, 0.815, 0.7692, 0.8147, 0.7871, 0.7974, 0.7677, 0.9681, 0.4721, 0.9445, 0.4753, 0.9559, 0.4583, 0.6724, 0.8816, 0.6477, 0.8976, 0.6564, 0.8644, 0.1229, 0.9634, 0.0997, 0.9578, 0.1041, 0.9377, 0.6724, 0.8529, 0.6724, 0.8816, 0.6564, 0.8644, 0.1267, 0.8327, 0.1254, 0.8545, 0.113, 0.8328, 0.7671, 0.775, 0.7835, 0.7559, 0.7796, 0.7888, 0.7741, 0.8058, 0.7796, 0.7888, 0.8077, 0.8058, 0.6564, 0.8644, 0.6477, 0.8976, 0.6265, 0.8776, 0.6265, 0.8776, 0.6338, 0.8604, 0.6564, 0.8644, 0.9362, 0.4512, 0.9559, 0.4583, 0.9445, 0.4753, 0.9362, 0.4512, 0.9441, 0.4342, 0.9559, 0.4583, 0.9441, 0.4342, 0.9681, 0.4385, 0.9559, 0.4583, 0.9531, 0.6301, 0.9341, 0.5885, 0.9661, 0.5898, 0.9661, 0.6353, 0.7974, 0.7677, 0.7796, 0.7888, 0.7835, 0.7559, 0.6294, 0.8961, 0.6265, 0.8776, 0.6477, 0.8976, 0.7974, 0.7677, 0.8147, 0.7871, 0.7796, 0.7888, 0.8147, 0.7871, 0.8077, 0.8058, 0.7796, 0.7888, 0.6314, 0.3673, 0.6314, 0.3885, 0.6189, 0.378, 0.1078, 0.04388, 0.08654, 0.04487, 0.105, 0.02127, 0.1078, 0.04388, 0.1292, 0.03496, 0.1196, 0.06302, 0.1197, 0.02431, 0.1292, 0.03496, 0.1078, 0.04388, 0.105, 0.02127, 0.1197, 0.02431, 0.1078, 0.04388, 0.1197, 0.02431, 0.14, 0.02739, 0.1292, 0.03496, 0.105, 0.02127, 0.08654, 0.04487, 0.08423, 0.02754, 0.9486, 0.9317, 0.961, 0.919, 0.961, 0.9536, 0.7426, 0.1571, 0.7426, 0.1824, 0.731, 0.1724, 0.6189, 0.378, 0.6314, 0.3885, 0.6108, 0.3904, 0.0458, 0.3505, 0.08576, 0.3016, 0.102, 0.328, 0.04363, 0.2919, 0.0893, 0.2654, 0.08576, 0.3016, 0.5025, 0.2988, 0.4648, 0.3078, 0.4756, 0.2487, 0.498, 0.277, 0.03968, 0.4239, 0.05422, 0.3928, 0.08011, 0.3983, 0.3846, 0.08503, 0.4025, 0.08027, 0.4025, 0.1406, 0.3642, 0.116, 0.06624, 0.4908, 0.05486, 0.5158, 0.02127, 0.526, 0.0433, 0.479, 0.0433, 0.479, 0.1057, 0.4787, 0.06624, 0.4908, 0.5206, 0.3878, 0.5371, 0.3622, 0.5682, 0.373, 0.5679, 0.3916, 0.06556, 0.5424, 0.04295, 0.5714, 0.02127, 0.526, 0.05486, 0.5158, 0.5363, 0.5041, 0.4888, 0.5287, 0.4911, 0.4903, 0.5363, 0.5041, 0.4911, 0.4903, 0.5167, 0.4662, 0.5167, 0.4662, 0.5246, 0.4417, 0.5363, 0.5041, 0.09941, 0.5652, 0.04295, 0.5714, 0.06556, 0.5424, 0.09978, 0.5511, 0.4911, 0.4903, 0.4888, 0.5287, 0.4648, 0.522, 0.4706, 0.4951, 0.5025, 0.2988, 0.5255, 0.335, 0.4648, 0.3078, 0.5255, 0.335, 0.5025, 0.2988, 0.5293, 0.3193, 0.3846, 0.08503, 0.3882, 0.03752, 0.4064, 0.02234, 0.4025, 0.08027, 0.108, 0.4361, 0.08011, 0.3983, 0.124, 0.3996, 0.3882, 0.03752, 0.3758, 0.02546, 0.4064, 0.02234, 0.09941, 0.5652, 0.1057, 0.5802, 0.08752, 0.6058, 0.5167, 0.2466, 0.4972, 0.2489, 0.498, 0.277, 0.4756, 0.2487, 0.4943, 0.2477, 0.5174, 0.2258, 0.5174, 0.2258, 0.5682, 0.2501, 0.5167, 0.2466, 0.02127, 0.3094, 0.04363, 0.2919, 0.0458, 0.3505, 0.03174, 0.3312, 0.02146, 0.3278, 0.1032, 0.3749, 0.08011, 0.3983, 0.0458, 0.3505, 0.102, 0.328, 0.08011, 0.3983, 0.05422, 0.3928, 0.0458, 0.3505, 0.4758, 0.8046, 0.4964, 0.837, 0.4742, 0.833, 0.4648, 0.8117, 0.1032, 0.3749, 0.124, 0.3996, 0.08011, 0.3983, 0.3694, 0.5187, 0.3918, 0.5174, 0.3792, 0.5352, 0.3792, 0.5352, 0.3531, 0.5137, 0.3694, 0.5187, 0.5153, 0.8072, 0.5223, 0.833, 0.4964, 0.837, 0.8937, 0.4835, 0.8765, 0.4924, 0.8674, 0.4678, 0.05206, 0.8678, 0.06165, 0.8357, 0.07042, 0.8585, 0.0778, 0.728, 0.05166, 0.7329, 0.05961, 0.6941, 0.05961, 0.6941, 0.06674, 0.6623, 0.084, 0.6856, 0.5153, 0.8072, 0.4758, 0.8046, 0.4983, 0.787, 0.2503, 0.3109, 0.2221, 0.3062, 0.2202, 0.2879, 0.2579, 0.2953, 0.8674, 0.4678, 0.8538, 0.4581, 0.8551, 0.4342, 0.5223, 0.7712, 0.5153, 0.8072, 0.4983, 0.787, 0.712, 0.5885, 0.698, 0.6186, 0.7033, 0.6035, 0.698, 0.6186, 0.6827, 0.6162, 0.7033, 0.6035, 0.6092, 0.08072, 0.6225, 0.09412, 0.5945, 0.1038, 0.5856, 0.07924, 0.6738, 0.4615, 0.7041, 0.4432, 0.6993, 0.4654, 0.8644, 0.9653, 0.8575, 0.9489, 0.8769, 0.9621, 0.5945, 0.1038, 0.555, 0.1226, 0.5674, 0.09127, 0.7041, 0.5259, 0.6917, 0.5336, 0.6959, 0.4957, 0.563, 0.1576, 0.5504, 0.1784, 0.5407, 0.1547, 0.8769, 0.9342, 0.8769, 0.9621, 0.8575, 0.9489, 0.2161, 0.9063, 0.2161, 0.9429, 0.1993, 0.9349, 0.2002, 0.9069, 0.6738, 0.4615, 0.6993, 0.4654, 0.6959, 0.4957, 0.2221, 0.3062, 0.1945, 0.3078, 0.2202, 0.2879, 0.1825, 0.2745, 0.2202, 0.2879, 0.1945, 0.3078, 0.2161, 0.9429, 0.1767, 0.9519, 0.1993, 0.9349, 0.08378, 0.1495, 0.06599, 0.1581, 0.05234, 0.1371, 0.08207, 0.1294, 0.9682, 0.03197, 0.9787, 0.02127, 0.9787, 0.06067, 0.2729, 0.9471, 0.2586, 0.9331, 0.2729, 0.9063, 0.2131, 0.7403, 0.2495, 0.7144, 0.2506, 0.7403, 0.2053, 0.6674, 0.208, 0.6377, 0.2293, 0.6591, 0.3421, 0.2847, 0.3667, 0.3124, 0.3361, 0.3076, 0.7624, 0.4984, 0.7826, 0.4785, 0.7713, 0.5133, 0.1169, 0.1941, 0.08238, 0.1938, 0.1007, 0.1659, 0.08238, 0.1938, 0.06599, 0.1581, 0.1007, 0.1659, 0.1169, 0.1941, 0.1007, 0.1659, 0.1157, 0.1733, 0.7713, 0.5133, 0.7466, 0.5003, 0.7624, 0.4984, 0.8112, 0.4963, 0.7713, 0.5133, 0.7826, 0.4785, 0.7826, 0.4785, 0.8084, 0.4619, 0.8112, 0.4963, 0.1047, 0.09268, 0.09773, 0.07496, 0.1148, 0.0774, 0.1169, 0.09143, 0.8112, 0.4342, 0.8084, 0.4619, 0.7829, 0.441, 0.208, 0.6377, 0.2053, 0.6674, 0.1767, 0.6578, 0.3802, 0.2856, 0.3972, 0.3163, 0.3667, 0.3124, 0.2556, 0.6695, 0.2401, 0.686, 0.2293, 0.6591, 0.9069, 0.06674, 0.8897, 0.07807, 0.8869, 0.05791, 0.8618, 0.7352, 0.8752, 0.756, 0.8575, 0.763, 0.8698, 0.7794, 0.8575, 0.763, 0.8752, 0.756, 0.5559, 0.05034, 0.5478, 0.03223, 0.5814, 0.0301, 0.5652, 0.08218, 0.5876, 0.06537, 0.5856, 0.07924, 0.6527, 0.6255, 0.6359, 0.6117, 0.6624, 0.6146, 0.8109, 0.06815, 0.8161, 0.03415, 0.8169, 0.05697, 0.2136, 0.3587, 0.2385, 0.3685, 0.1995, 0.3777, 0.698, 0.6186, 0.6803, 0.642, 0.6827, 0.6162, 0.9687, 0.2258, 0.9687, 0.2592, 0.9526, 0.2452, 0.6803, 0.642, 0.6527, 0.6255, 0.6827, 0.6162, 0.03143, 0.9346, 0.05401, 0.9307, 0.05352, 0.954, 0.7699, 0.8483, 0.7513, 0.8641, 0.7514, 0.8497, 0.8975, 0.8568, 0.8821, 0.8368, 0.9014, 0.8396, 0.7411, 0.8937, 0.7616, 0.8866, 0.7538, 0.9013, 0.7411, 0.8937, 0.7513, 0.8641, 0.7616, 0.8866, 0.03143, 0.9346, 0.05352, 0.954, 0.02127, 0.9672, 0.4648, 0.9252, 0.4684, 0.8877, 0.476, 0.9089, 0.2435, 0.4988, 0.2089, 0.5135, 0.214, 0.489, 0.6704, 0.2258, 0.7086, 0.2529, 0.6691, 0.2571, 0.4648, 0.9252, 0.476, 0.9089, 0.4916, 0.9517, 0.6981, 0.2595, 0.6691, 0.2571, 0.7086, 0.2529, 0.3906, 0.3393, 0.3523, 0.3343, 0.3667, 0.3124, 0.08654, 0.04487, 0.1196, 0.06302, 0.09773, 0.07496, 0.08384, 0.1123, 0.08207, 0.1294, 0.05234, 0.1371, 0.3906, 0.3393, 0.3667, 0.3124, 0.3972, 0.3163, 0.4185, 0.3294, 0.09773, 0.07496, 0.1196, 0.06302, 0.1148, 0.0774, 0.3523, 0.3343, 0.3361, 0.3076, 0.3667, 0.3124, 0.207, 0.8218, 0.2338, 0.7828, 0.2338, 0.8226, 0.6902, 0.2934, 0.7086, 0.3158, 0.6661, 0.3248, 0.6661, 0.3248, 0.6456, 0.2876, 0.6902, 0.2934, 0.6683, 0.2804, 0.6902, 0.2934, 0.6456, 0.2876, 0.1913, 0.8579, 0.207, 0.8218, 0.2141, 0.8638, 0.2089, 0.5135, 0.1767, 0.5027, 0.214, 0.489, 0.1767, 0.5027, 0.2089, 0.5135, 0.1793, 0.5361, 0.4916, 0.8795, 0.476, 0.9089, 0.4684, 0.8877, 0.8844, 0.6111, 0.8686, 0.6382, 0.86, 0.6152, 0.8793, 0.5996, 0.692, 0.03866, 0.6651, 0.05034, 0.6748, 0.02694, 0.5343, 0.9468, 0.5547, 0.9121, 0.561, 0.9354, 0.8915, 0.5885, 0.8844, 0.6111, 0.8793, 0.5996, 0.7969, 0.67, 0.805, 0.6421, 0.8174, 0.6567, 0.8129, 0.6198, 0.7895, 0.6148, 0.8028, 0.5885, 0.8174, 0.5906, 0.7757, 0.2258, 0.8109, 0.226, 0.7962, 0.2578, 0.7851, 0.1757, 0.7895, 0.1717, 0.7895, 0.1824, 0.7962, 0.2578, 0.7975, 0.2932, 0.7643, 0.2685, 0.7643, 0.2685, 0.7757, 0.2258, 0.7962, 0.2578, 0.805, 0.6421, 0.7895, 0.6148, 0.8129, 0.6198, 0.812, 0.1156, 0.8154, 0.08753, 0.818, 0.08737, 0.8311, 0.1091, 0.5493, 0.8862, 0.5547, 0.9121, 0.5341, 0.9101, 0.8892, 0.15, 0.9257, 0.177, 0.8869, 0.177, 0.561, 0.8795, 0.5547, 0.9121, 0.5493, 0.8862, 0.759, 0.7542, 0.7835, 0.7559, 0.7671, 0.775, 0.3674, 0.8268, 0.3449, 0.8438, 0.3459, 0.8134, 0.3724, 0.819, 0.3674, 0.8268, 0.3459, 0.8134, 0.8443, 0.1137, 0.812, 0.1156, 0.8311, 0.1091, 0.944, 0.8573, 0.9583, 0.8368, 0.9583, 0.8764, 0.4194, 0.9523, 0.4003, 0.946, 0.4194, 0.9174, 0.7885, 0.09493, 0.8154, 0.08753, 0.812, 0.1156, 0.8169, 0.05697, 0.8258, 0.06614, 0.818, 0.08737, 0.8154, 0.08753, 0.8109, 0.06815, 0.8169, 0.05697, 0.8154, 0.08753, 0.7443, 0.8057, 0.7478, 0.7788, 0.7703, 0.8046, 0.3446, 0.8714, 0.3449, 0.8438, 0.3583, 0.8554, 0.7478, 0.7788, 0.7411, 0.7424, 0.759, 0.7542, 0.7478, 0.7788, 0.759, 0.7542, 0.7671, 0.775, 0.7478, 0.7788, 0.7671, 0.775, 0.7703, 0.8046, 0.572, 0.7515, 0.5814, 0.7792, 0.5649, 0.7851, 0.1267, 0.8327, 0.1328, 0.8426, 0.1254, 0.8545, 0.6708, 0.9018, 0.6477, 0.8976, 0.6724, 0.8816, 0.1328, 0.8063, 0.1267, 0.8327, 0.113, 0.8328, 0.1041, 0.9377, 0.1229, 0.9307, 0.1229, 0.9634, 0.5814, 0.7792, 0.5814, 0.7965, 0.5649, 0.7851, 0.9681, 0.4385, 0.9681, 0.4721, 0.9559, 0.4583, 0.1196, 0.06302, 0.08654, 0.04487, 0.1078, 0.04388, 0.1282, 0.6623, 0.1282, 0.688, 0.1265, 0.6862, 0.797, 0.9527, 0.8091, 0.9438, 0.8091, 0.9749, 0.7528, 0.9757, 0.7411, 0.9561, 0.7545, 0.9777, 0.7545, 0.9438, 0.7545, 0.9777, 0.7411, 0.9561, 0.944, 0.9513, 0.9486, 0.9317, 0.961, 0.9536, 0.7355, 0.3673, 0.7437, 0.384, 0.7295, 0.384])
me_icosphere_006.materials.append(mat_material_001)
me_icosphere_006.use_remesh_fix_poles = True
me_icosphere_006.use_remesh_preserve_attributes = False
me_icosphere_006.update()

# ---- objects
ob_cube = bpy.data.objects.new('Cube', me_cube)
ob_icosphere = bpy.data.objects.new('Icosphere', me_icosphere_006)

# ---- transforms, parenting, visibility, modifiers, constraints
ob_cube.location = (0.0, 0.0, 0.0)
ob_cube.lock_rotations_4d = False
ob_cube.empty_display_type = 'ARROWS'
ob_cube.lineart.crease_threshold = 0.0
ob_icosphere.location = (0.4356, 0.02006, 8.127)
ob_icosphere.scale = (1.62, 1.62, 1.62)

# ---- collection membership
col_collection.objects.link(ob_cube)
col_collection.objects.link(ob_icosphere)

# ---- scene / render settings (as saved in the file)
scene.frame_start = 1; scene.frame_end = 250; scene.frame_set(1)
scene.render.engine = 'BLENDER_EEVEE_NEXT'
scene.cycles.sampling_pattern = 'TABULATED_SOBOL'
scene.cycles.use_light_tree = False
scene.view_settings.view_transform = 'Filmic'
bpy.context.view_layer.update()

# ---- added for rendering (the .blend has no active camera and no usable light): camera, sun
cam_auto = bpy.data.cameras.new('AutoCamera')
cam_auto.lens = 50.0
cam_auto.sensor_width = 36.0
cam_auto.clip_end = 1000.0
ob_auto_camera = bpy.data.objects.new('AutoCamera', cam_auto)
scene.collection.objects.link(ob_auto_camera)
ob_auto_camera.location = (14.2512, -16.3047, 15.9994)
ob_auto_camera.rotation_euler = (1.09748, -7.21219e-08, 0.694738)
scene.camera = ob_auto_camera
light_auto_sun = bpy.data.lights.new('AutoSun', 'SUN')
light_auto_sun.energy = 3.0
light_auto_sun.angle = 0.0523599
ob_auto_sun = bpy.data.objects.new('AutoSun', light_auto_sun)
scene.collection.objects.link(ob_auto_sun)
ob_auto_sun.rotation_euler = (0.872665, 0.174533, 0.523599)
bpy.context.view_layer.update()
